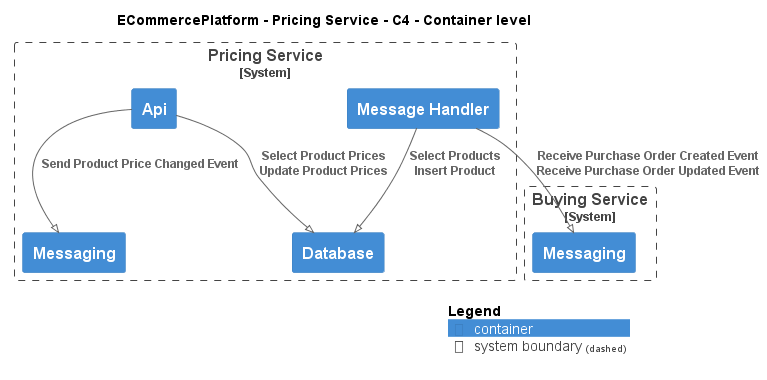

The diagram above was rendered by PlantUML. Its source (embedded in the PNG):
@startuml
!pragma layout smetana
!include ..\..\..\.c4s\C4_Container.puml

AddElementTag("c4interflow:lifecycle:new", $bgColor=green, $fontColor=#ffffff, $borderColor=green, $shadowing="False")
AddElementTag("c4interflow:lifecycle:changed", $bgColor=orange, $fontColor=#ffffff, $borderColor=orange, $shadowing="False")
AddElementTag("c4interflow:lifecycle:removed", $bgColor=red, $fontColor=#ffffff, $borderColor=red, $shadowing="False")

AddRelTag("c4interflow:lifecycle:new", $textColor=green, $lineColor=green)
AddRelTag("c4interflow:lifecycle:changed", $textColor=orange, $lineColor=orange)
AddRelTag("c4interflow:lifecycle:removed", $textColor=red, $lineColor=red)

SHOW_PERSON_PORTRAIT()
LAYOUT_TOP_DOWN()

skinparam linetype polyline

title ECommercePlatform - Pricing Service - C4 - Container level


System_Boundary(ECommercePlatform.SoftwareSystems.PricingService, "Pricing Service") {
    Container(ECommercePlatform.SoftwareSystems.PricingService.Containers.Api, "Api", "", "")
    Container(ECommercePlatform.SoftwareSystems.PricingService.Containers.Database, "Database", "", "")
    Container(ECommercePlatform.SoftwareSystems.PricingService.Containers.Messaging, "Messaging", "", "")
    Container(ECommercePlatform.SoftwareSystems.PricingService.Containers.MessageHandler, "Message Handler", "", "")
}

System_Boundary(ECommercePlatform.SoftwareSystems.BuyingService, "Buying Service") {
    Container(ECommercePlatform.SoftwareSystems.BuyingService.Containers.Messaging, "Messaging", "", "")
}

Rel(ECommercePlatform.SoftwareSystems.PricingService.Containers.Api, ECommercePlatform.SoftwareSystems.PricingService.Containers.Database, "Select Product Prices\nUpdate Product Prices")
Rel(ECommercePlatform.SoftwareSystems.PricingService.Containers.Api, ECommercePlatform.SoftwareSystems.PricingService.Containers.Messaging, "Send Product Price Changed Event")
Rel(ECommercePlatform.SoftwareSystems.PricingService.Containers.MessageHandler, ECommercePlatform.SoftwareSystems.BuyingService.Containers.Messaging, "Receive Purchase Order Created Event\nReceive Purchase Order Updated Event")
Rel(ECommercePlatform.SoftwareSystems.PricingService.Containers.MessageHandler, ECommercePlatform.SoftwareSystems.PricingService.Containers.Database, "Select Products\nInsert Product")


SHOW_LEGEND()
@enduml